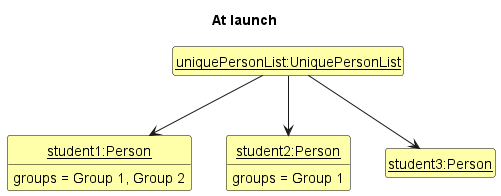

The diagram above was rendered by PlantUML. Its source (embedded in the PNG):
@startuml
'https://plantuml.com/class-diagram

hide circle
hide methods
hide empty members

skinparam ClassFontColor #000000
skinparam ClassBorderColor #000000
skinparam ClassBackgroundColor #FFFFAA

title At launch

class uniquePersonList as "<u>uniquePersonList:UniquePersonList</u>"
class student1 as "<u>student1:Person</u>" {
    groups = Group 1, Group 2
}
class student2 as "<u>student2:Person</u>" {
    groups = Group 1
}
class student3 as "<u>student3:Person</u>"

uniquePersonList -down-> student1
uniquePersonList -down-> student2
uniquePersonList -down-> student3

student1 -[hidden]right-> student2
student2 -[hidden]right-> student3

@enduml